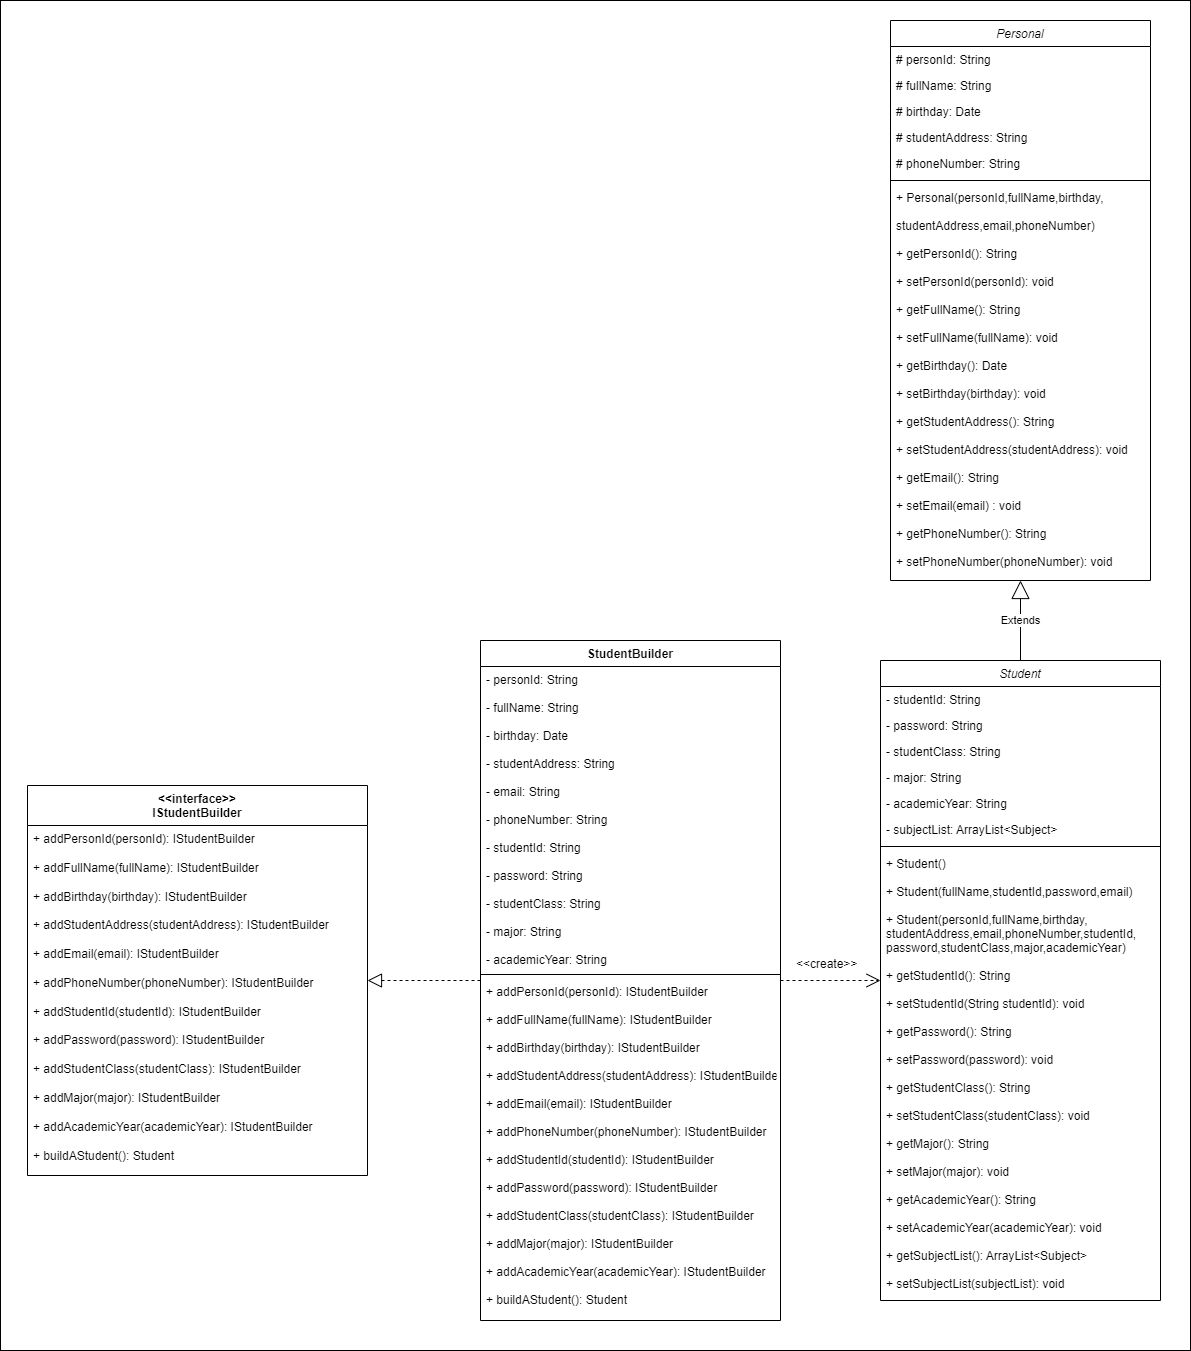

The diagram above was exported from draw.io. Its source (the exported page's mxGraphModel, read from the mxfile embedded in the PNG):
<mxGraphModel dx="1615" dy="1961" grid="1" gridSize="10" guides="1" tooltips="1" connect="1" arrows="1" fold="1" page="1" pageScale="1" pageWidth="827" pageHeight="1169" math="0" shadow="0">
  <root>
    <mxCell id="WIyWlLk6GJQsqaUBKTNV-0" />
    <mxCell id="WIyWlLk6GJQsqaUBKTNV-1" parent="WIyWlLk6GJQsqaUBKTNV-0" />
    <mxCell id="bR6aCHbfiJ5naHawWUCY-0" value="" style="rounded=0;whiteSpace=wrap;html=1;" parent="WIyWlLk6GJQsqaUBKTNV-1" vertex="1">
      <mxGeometry x="800" y="-560" width="1190" height="1350" as="geometry" />
    </mxCell>
    <mxCell id="Ipn6ife2dunZGin01bOM-3" value="&amp;lt;&amp;lt;interface&amp;gt;&amp;gt;&lt;br&gt;IStudentBuilder" style="swimlane;fontStyle=1;align=center;verticalAlign=top;childLayout=stackLayout;horizontal=1;startSize=40;horizontalStack=0;resizeParent=1;resizeParentMax=0;resizeLast=0;collapsible=1;marginBottom=0;whiteSpace=wrap;html=1;" parent="WIyWlLk6GJQsqaUBKTNV-1" vertex="1">
      <mxGeometry x="827" y="225" width="340" height="390" as="geometry" />
    </mxCell>
    <mxCell id="Ipn6ife2dunZGin01bOM-4" value="&lt;div&gt;+ addPersonId(personId): IStudentBuilder&lt;/div&gt;&lt;div&gt;&lt;br&gt;&lt;/div&gt;&lt;div&gt;+ addFullName(fullName): IStudentBuilder&lt;/div&gt;&lt;div&gt;&lt;br&gt;&lt;/div&gt;&lt;div&gt;+ addBirthday(birthday): IStudentBuilder&lt;/div&gt;&lt;div&gt;&lt;br&gt;&lt;/div&gt;&lt;div&gt;+ addStudentAddress(studentAddress): IStudentBuilder&lt;/div&gt;&lt;div&gt;&lt;br&gt;&lt;/div&gt;&lt;div&gt;+ addEmail(email): IStudentBuilder&lt;/div&gt;&lt;div&gt;&lt;br&gt;&lt;/div&gt;&lt;div&gt;+ addPhoneNumber(phoneNumber): IStudentBuilder&lt;/div&gt;&lt;div&gt;&lt;br&gt;&lt;/div&gt;&lt;div&gt;+ addStudentId(studentId): IStudentBuilder&lt;/div&gt;&lt;div&gt;&lt;br&gt;&lt;/div&gt;&lt;div&gt;+ addPassword(password): IStudentBuilder&lt;/div&gt;&lt;div&gt;&lt;br&gt;&lt;/div&gt;&lt;div&gt;+ addStudentClass(studentClass): IStudentBuilder&lt;/div&gt;&lt;div&gt;&lt;br&gt;&lt;/div&gt;&lt;div&gt;+ addMajor(major): IStudentBuilder&lt;/div&gt;&lt;div&gt;&lt;br&gt;&lt;/div&gt;&lt;div&gt;+ addAcademicYear(academicYear): IStudentBuilder&lt;/div&gt;&lt;div&gt;&lt;br&gt;&lt;/div&gt;&lt;div&gt;+ buildAStudent(): Student&lt;/div&gt;" style="text;strokeColor=none;fillColor=none;align=left;verticalAlign=top;spacingLeft=4;spacingRight=4;overflow=hidden;rotatable=0;points=[[0,0.5],[1,0.5]];portConstraint=eastwest;whiteSpace=wrap;html=1;" parent="Ipn6ife2dunZGin01bOM-3" vertex="1">
      <mxGeometry y="40" width="340" height="350" as="geometry" />
    </mxCell>
    <mxCell id="Ipn6ife2dunZGin01bOM-20" value="StudentBuilder" style="swimlane;fontStyle=1;align=center;verticalAlign=top;childLayout=stackLayout;horizontal=1;startSize=26;horizontalStack=0;resizeParent=1;resizeLast=0;collapsible=1;marginBottom=0;rounded=0;shadow=0;strokeWidth=1;" parent="WIyWlLk6GJQsqaUBKTNV-1" vertex="1">
      <mxGeometry x="1280" y="80" width="300" height="680" as="geometry">
        <mxRectangle x="230" y="140" width="160" height="26" as="alternateBounds" />
      </mxGeometry>
    </mxCell>
    <mxCell id="Ipn6ife2dunZGin01bOM-21" value="- personId: String&#10;&#10;- fullName: String&#10;&#10;- birthday: Date&#10;&#10;- studentAddress: String&#10;&#10;- email: String&#10;&#10;- phoneNumber: String&#10;&#10;- studentId: String&#10;&#10;- password: String&#10;&#10;- studentClass: String&#10;&#10;- major: String&#10;&#10;- academicYear: String&#10;" style="text;align=left;verticalAlign=top;spacingLeft=4;spacingRight=4;overflow=hidden;rotatable=0;points=[[0,0.5],[1,0.5]];portConstraint=eastwest;" parent="Ipn6ife2dunZGin01bOM-20" vertex="1">
      <mxGeometry y="26" width="300" height="304" as="geometry" />
    </mxCell>
    <mxCell id="Ipn6ife2dunZGin01bOM-23" value="" style="line;html=1;strokeWidth=1;align=left;verticalAlign=middle;spacingTop=-1;spacingLeft=3;spacingRight=3;rotatable=0;labelPosition=right;points=[];portConstraint=eastwest;" parent="Ipn6ife2dunZGin01bOM-20" vertex="1">
      <mxGeometry y="330" width="300" height="8" as="geometry" />
    </mxCell>
    <mxCell id="Ipn6ife2dunZGin01bOM-24" value="+ addPersonId(personId): IStudentBuilder&#10;&#10;+ addFullName(fullName): IStudentBuilder&#10;&#10;+ addBirthday(birthday): IStudentBuilder&#10;&#10;+ addStudentAddress(studentAddress): IStudentBuilder&#10;&#10;+ addEmail(email): IStudentBuilder&#10;&#10;+ addPhoneNumber(phoneNumber): IStudentBuilder&#10;&#10;+ addStudentId(studentId): IStudentBuilder&#10;&#10;+ addPassword(password): IStudentBuilder&#10;&#10;+ addStudentClass(studentClass): IStudentBuilder&#10;&#10;+ addMajor(major): IStudentBuilder&#10;&#10;+ addAcademicYear(academicYear): IStudentBuilder&#10;&#10;+ buildAStudent(): Student" style="text;align=left;verticalAlign=top;spacingLeft=4;spacingRight=4;overflow=hidden;rotatable=0;points=[[0,0.5],[1,0.5]];portConstraint=eastwest;" parent="Ipn6ife2dunZGin01bOM-20" vertex="1">
      <mxGeometry y="338" width="300" height="342" as="geometry" />
    </mxCell>
    <mxCell id="bzJYPBl1z6nhgzs2X1-E-0" value="Student" style="swimlane;fontStyle=2;align=center;verticalAlign=top;childLayout=stackLayout;horizontal=1;startSize=26;horizontalStack=0;resizeParent=1;resizeLast=0;collapsible=1;marginBottom=0;rounded=0;shadow=0;strokeWidth=1;" parent="WIyWlLk6GJQsqaUBKTNV-1" vertex="1">
      <mxGeometry x="1680" y="100" width="280" height="640" as="geometry">
        <mxRectangle x="230" y="140" width="160" height="26" as="alternateBounds" />
      </mxGeometry>
    </mxCell>
    <mxCell id="bzJYPBl1z6nhgzs2X1-E-1" value="- studentId: String" style="text;align=left;verticalAlign=top;spacingLeft=4;spacingRight=4;overflow=hidden;rotatable=0;points=[[0,0.5],[1,0.5]];portConstraint=eastwest;" parent="bzJYPBl1z6nhgzs2X1-E-0" vertex="1">
      <mxGeometry y="26" width="280" height="26" as="geometry" />
    </mxCell>
    <mxCell id="bzJYPBl1z6nhgzs2X1-E-2" value="- password: String" style="text;align=left;verticalAlign=top;spacingLeft=4;spacingRight=4;overflow=hidden;rotatable=0;points=[[0,0.5],[1,0.5]];portConstraint=eastwest;" parent="bzJYPBl1z6nhgzs2X1-E-0" vertex="1">
      <mxGeometry y="52" width="280" height="26" as="geometry" />
    </mxCell>
    <mxCell id="bzJYPBl1z6nhgzs2X1-E-3" value="- studentClass: String" style="text;align=left;verticalAlign=top;spacingLeft=4;spacingRight=4;overflow=hidden;rotatable=0;points=[[0,0.5],[1,0.5]];portConstraint=eastwest;" parent="bzJYPBl1z6nhgzs2X1-E-0" vertex="1">
      <mxGeometry y="78" width="280" height="26" as="geometry" />
    </mxCell>
    <mxCell id="bzJYPBl1z6nhgzs2X1-E-4" value="- major: String" style="text;align=left;verticalAlign=top;spacingLeft=4;spacingRight=4;overflow=hidden;rotatable=0;points=[[0,0.5],[1,0.5]];portConstraint=eastwest;" parent="bzJYPBl1z6nhgzs2X1-E-0" vertex="1">
      <mxGeometry y="104" width="280" height="26" as="geometry" />
    </mxCell>
    <mxCell id="bzJYPBl1z6nhgzs2X1-E-5" value="- academicYear: String" style="text;align=left;verticalAlign=top;spacingLeft=4;spacingRight=4;overflow=hidden;rotatable=0;points=[[0,0.5],[1,0.5]];portConstraint=eastwest;" parent="bzJYPBl1z6nhgzs2X1-E-0" vertex="1">
      <mxGeometry y="130" width="280" height="26" as="geometry" />
    </mxCell>
    <mxCell id="bzJYPBl1z6nhgzs2X1-E-6" value="- subjectList: ArrayList&lt;Subject&gt;" style="text;align=left;verticalAlign=top;spacingLeft=4;spacingRight=4;overflow=hidden;rotatable=0;points=[[0,0.5],[1,0.5]];portConstraint=eastwest;" parent="bzJYPBl1z6nhgzs2X1-E-0" vertex="1">
      <mxGeometry y="156" width="280" height="26" as="geometry" />
    </mxCell>
    <mxCell id="bzJYPBl1z6nhgzs2X1-E-7" value="" style="line;html=1;strokeWidth=1;align=left;verticalAlign=middle;spacingTop=-1;spacingLeft=3;spacingRight=3;rotatable=0;labelPosition=right;points=[];portConstraint=eastwest;" parent="bzJYPBl1z6nhgzs2X1-E-0" vertex="1">
      <mxGeometry y="182" width="280" height="8" as="geometry" />
    </mxCell>
    <mxCell id="bzJYPBl1z6nhgzs2X1-E-8" value="+ Student()&#10;&#10;+ Student(fullName,studentId,password,email)&#10;    &#10;+ Student(personId,fullName,birthday, &#10;studentAddress,email,phoneNumber,studentId, &#10;password,studentClass,major,academicYear)&#10;   &#10;+ getStudentId(): String&#10;&#10;+ setStudentId(String studentId): void&#10;&#10;+ getPassword(): String&#10;&#10;+ setPassword(password): void&#10;&#10;+ getStudentClass(): String&#10;&#10;+ setStudentClass(studentClass): void&#10;&#10;+ getMajor(): String&#10;&#10;+ setMajor(major): void&#10;&#10;+ getAcademicYear(): String&#10;&#10;+ setAcademicYear(academicYear): void&#10;&#10;+ getSubjectList(): ArrayList&lt;Subject&gt;&#10;&#10;+ setSubjectList(subjectList): void&#10;" style="text;align=left;verticalAlign=top;spacingLeft=4;spacingRight=4;overflow=hidden;rotatable=0;points=[[0,0.5],[1,0.5]];portConstraint=eastwest;" parent="bzJYPBl1z6nhgzs2X1-E-0" vertex="1">
      <mxGeometry y="190" width="280" height="450" as="geometry" />
    </mxCell>
    <mxCell id="bzJYPBl1z6nhgzs2X1-E-11" value="Personal" style="swimlane;fontStyle=2;align=center;verticalAlign=top;childLayout=stackLayout;horizontal=1;startSize=26;horizontalStack=0;resizeParent=1;resizeLast=0;collapsible=1;marginBottom=0;rounded=0;shadow=0;strokeWidth=1;" parent="WIyWlLk6GJQsqaUBKTNV-1" vertex="1">
      <mxGeometry x="1690" y="-540" width="260" height="560" as="geometry">
        <mxRectangle x="230" y="140" width="160" height="26" as="alternateBounds" />
      </mxGeometry>
    </mxCell>
    <mxCell id="bzJYPBl1z6nhgzs2X1-E-12" value="# personId: String" style="text;align=left;verticalAlign=top;spacingLeft=4;spacingRight=4;overflow=hidden;rotatable=0;points=[[0,0.5],[1,0.5]];portConstraint=eastwest;rounded=0;shadow=0;html=0;" parent="bzJYPBl1z6nhgzs2X1-E-11" vertex="1">
      <mxGeometry y="26" width="260" height="26" as="geometry" />
    </mxCell>
    <mxCell id="bzJYPBl1z6nhgzs2X1-E-13" value="# fullName: String" style="text;align=left;verticalAlign=top;spacingLeft=4;spacingRight=4;overflow=hidden;rotatable=0;points=[[0,0.5],[1,0.5]];portConstraint=eastwest;rounded=0;shadow=0;html=0;" parent="bzJYPBl1z6nhgzs2X1-E-11" vertex="1">
      <mxGeometry y="52" width="260" height="26" as="geometry" />
    </mxCell>
    <mxCell id="bzJYPBl1z6nhgzs2X1-E-14" value="# birthday: Date" style="text;align=left;verticalAlign=top;spacingLeft=4;spacingRight=4;overflow=hidden;rotatable=0;points=[[0,0.5],[1,0.5]];portConstraint=eastwest;rounded=0;shadow=0;html=0;" parent="bzJYPBl1z6nhgzs2X1-E-11" vertex="1">
      <mxGeometry y="78" width="260" height="26" as="geometry" />
    </mxCell>
    <mxCell id="bzJYPBl1z6nhgzs2X1-E-15" value="# studentAddress: String" style="text;align=left;verticalAlign=top;spacingLeft=4;spacingRight=4;overflow=hidden;rotatable=0;points=[[0,0.5],[1,0.5]];portConstraint=eastwest;rounded=0;shadow=0;html=0;" parent="bzJYPBl1z6nhgzs2X1-E-11" vertex="1">
      <mxGeometry y="104" width="260" height="26" as="geometry" />
    </mxCell>
    <mxCell id="bzJYPBl1z6nhgzs2X1-E-16" value="# phoneNumber: String" style="text;align=left;verticalAlign=top;spacingLeft=4;spacingRight=4;overflow=hidden;rotatable=0;points=[[0,0.5],[1,0.5]];portConstraint=eastwest;rounded=0;shadow=0;html=0;" parent="bzJYPBl1z6nhgzs2X1-E-11" vertex="1">
      <mxGeometry y="130" width="260" height="26" as="geometry" />
    </mxCell>
    <mxCell id="bzJYPBl1z6nhgzs2X1-E-17" value="" style="line;html=1;strokeWidth=1;align=left;verticalAlign=middle;spacingTop=-1;spacingLeft=3;spacingRight=3;rotatable=0;labelPosition=right;points=[];portConstraint=eastwest;" parent="bzJYPBl1z6nhgzs2X1-E-11" vertex="1">
      <mxGeometry y="156" width="260" height="8" as="geometry" />
    </mxCell>
    <mxCell id="bzJYPBl1z6nhgzs2X1-E-18" value="+ Personal(personId,fullName,birthday,&#10;&#10;studentAddress,email,phoneNumber) &#10;&#10;+ getPersonId(): String&#10;&#10;+ setPersonId(personId): void&#10;&#10;+ getFullName(): String&#10; &#10;+ setFullName(fullName): void&#10; &#10;+ getBirthday(): Date&#10;&#10;+ setBirthday(birthday): void&#10;&#10;+ getStudentAddress(): String &#10;&#10;+ setStudentAddress(studentAddress): void&#10;&#10;+ getEmail(): String &#10;&#10;+ setEmail(email) : void&#10;&#10;+ getPhoneNumber(): String &#10;&#10;+ setPhoneNumber(phoneNumber): void" style="text;align=left;verticalAlign=top;spacingLeft=4;spacingRight=4;overflow=hidden;rotatable=0;points=[[0,0.5],[1,0.5]];portConstraint=eastwest;rounded=0;shadow=0;html=0;" parent="bzJYPBl1z6nhgzs2X1-E-11" vertex="1">
      <mxGeometry y="164" width="260" height="396" as="geometry" />
    </mxCell>
    <mxCell id="bzJYPBl1z6nhgzs2X1-E-19" value="Extends" style="endArrow=block;endSize=16;endFill=0;html=1;rounded=0;" parent="WIyWlLk6GJQsqaUBKTNV-1" target="bzJYPBl1z6nhgzs2X1-E-11" edge="1">
      <mxGeometry width="160" relative="1" as="geometry">
        <mxPoint x="1820" y="100" as="sourcePoint" />
        <mxPoint x="1760" y="230" as="targetPoint" />
      </mxGeometry>
    </mxCell>
    <mxCell id="zbQKT-1PzlghAeJlHENQ-0" value="" style="endArrow=block;dashed=1;endFill=0;endSize=12;html=1;rounded=0;" edge="1" parent="WIyWlLk6GJQsqaUBKTNV-1" source="Ipn6ife2dunZGin01bOM-20" target="Ipn6ife2dunZGin01bOM-3">
      <mxGeometry width="160" relative="1" as="geometry">
        <mxPoint x="1410" y="310" as="sourcePoint" />
        <mxPoint x="1570" y="310" as="targetPoint" />
      </mxGeometry>
    </mxCell>
    <mxCell id="zbQKT-1PzlghAeJlHENQ-4" value="" style="endArrow=open;endFill=1;endSize=12;html=1;rounded=0;dashed=1;" edge="1" parent="WIyWlLk6GJQsqaUBKTNV-1" source="Ipn6ife2dunZGin01bOM-20" target="bzJYPBl1z6nhgzs2X1-E-0">
      <mxGeometry width="160" relative="1" as="geometry">
        <mxPoint x="1410" y="310" as="sourcePoint" />
        <mxPoint x="1570" y="310" as="targetPoint" />
      </mxGeometry>
    </mxCell>
    <mxCell id="zbQKT-1PzlghAeJlHENQ-5" value="&amp;lt;&amp;lt;create&amp;gt;&amp;gt;" style="text;strokeColor=none;fillColor=none;align=left;verticalAlign=top;spacingLeft=4;spacingRight=4;overflow=hidden;rotatable=0;points=[[0,0.5],[1,0.5]];portConstraint=eastwest;whiteSpace=wrap;html=1;" vertex="1" parent="WIyWlLk6GJQsqaUBKTNV-1">
      <mxGeometry x="1590" y="390" width="100" height="26" as="geometry" />
    </mxCell>
  </root>
</mxGraphModel>